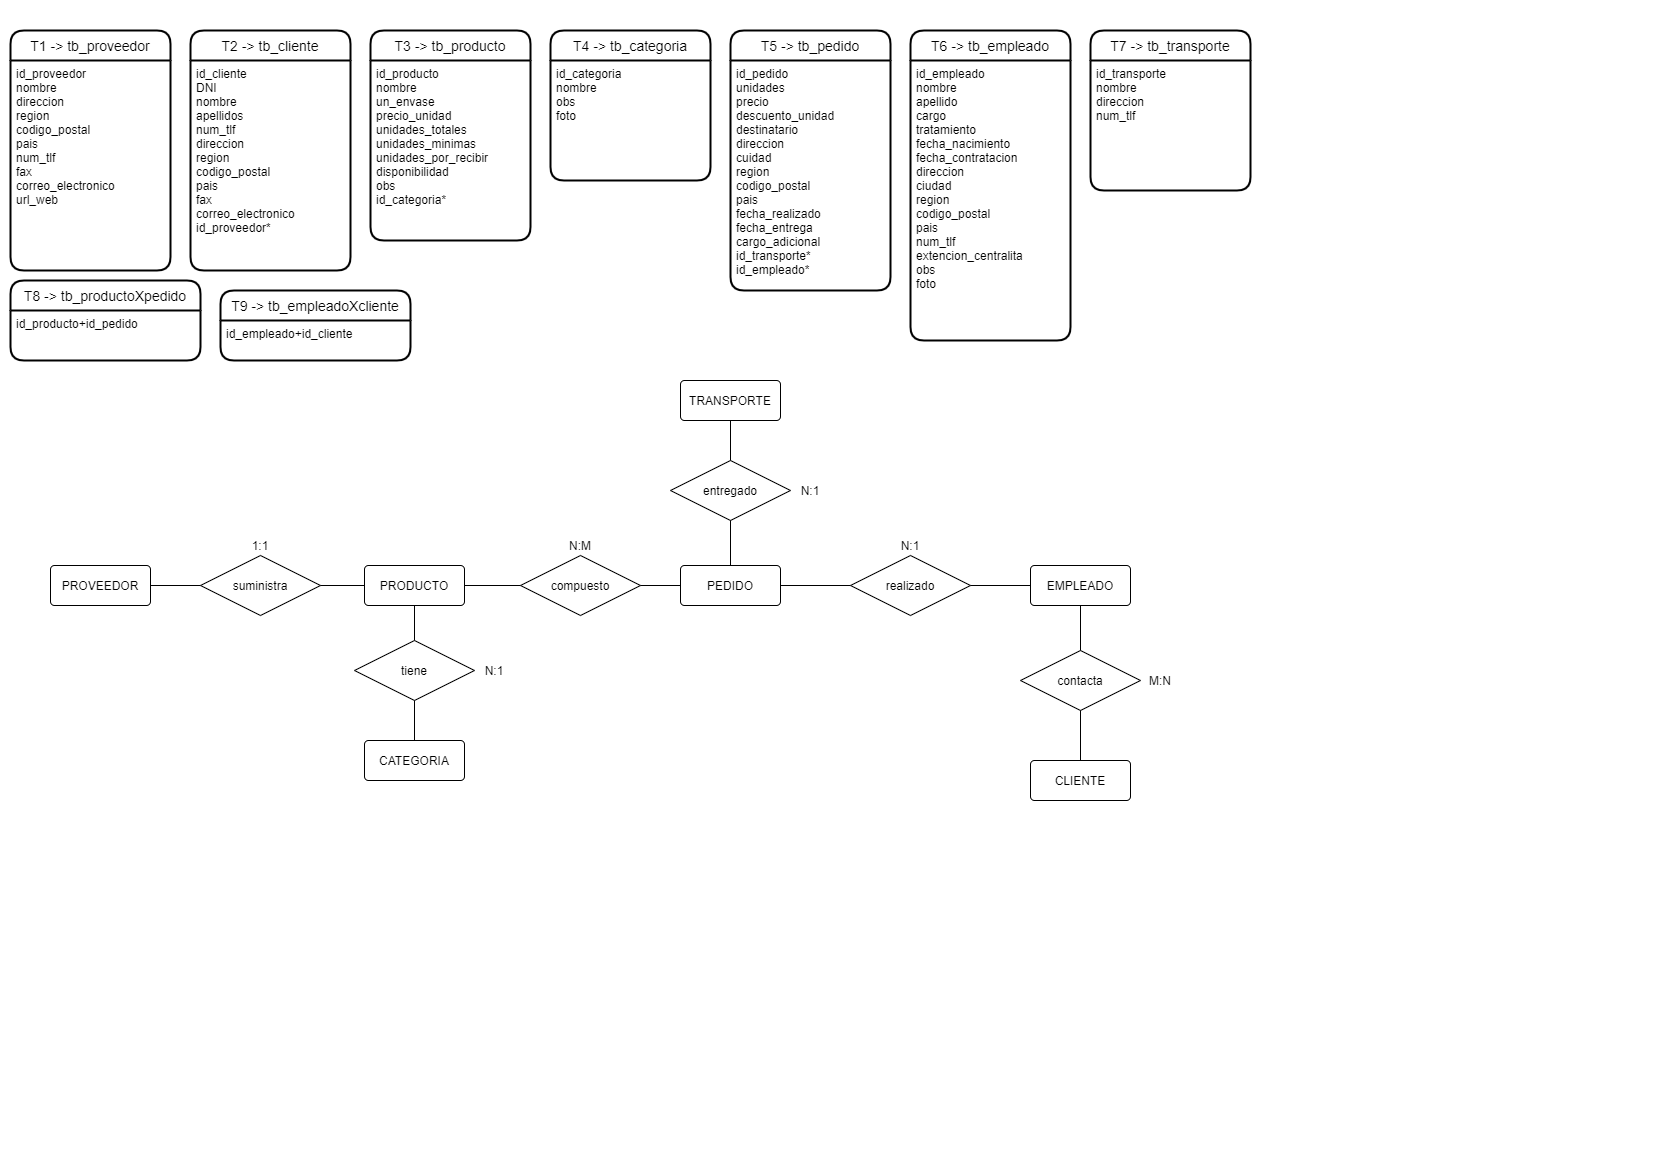

The diagram above was exported from draw.io. Its source (the exported page's mxGraphModel, read from the mxfile embedded in the PNG):
<mxGraphModel dx="1351" dy="663" grid="1" gridSize="10" guides="1" tooltips="1" connect="1" arrows="1" fold="1" page="1" pageScale="1" pageWidth="827" pageHeight="1169" math="0" shadow="0">
  <root>
    <mxCell id="0" />
    <mxCell id="1" parent="0" />
    <mxCell id="T6x5xIQLilsMKsR1Xnn7-1" value="T1 -&gt; tb_proveedor" style="swimlane;childLayout=stackLayout;horizontal=1;startSize=30;horizontalStack=0;rounded=1;fontSize=14;fontStyle=0;strokeWidth=2;resizeParent=0;resizeLast=1;shadow=0;dashed=0;align=center;" vertex="1" parent="1">
      <mxGeometry x="10" y="30" width="160" height="240" as="geometry" />
    </mxCell>
    <mxCell id="T6x5xIQLilsMKsR1Xnn7-2" value="id_proveedor&#10;nombre&#10;direccion&#10;region&#10;codigo_postal&#10;pais&#10;num_tlf&#10;fax&#10;correo_electronico&#10;url_web" style="align=left;strokeColor=none;fillColor=none;spacingLeft=4;fontSize=12;verticalAlign=top;resizable=0;rotatable=0;part=1;" vertex="1" parent="T6x5xIQLilsMKsR1Xnn7-1">
      <mxGeometry y="30" width="160" height="210" as="geometry" />
    </mxCell>
    <mxCell id="T6x5xIQLilsMKsR1Xnn7-4" value="T2 -&gt; tb_cliente" style="swimlane;childLayout=stackLayout;horizontal=1;startSize=30;horizontalStack=0;rounded=1;fontSize=14;fontStyle=0;strokeWidth=2;resizeParent=0;resizeLast=1;shadow=0;dashed=0;align=center;" vertex="1" parent="1">
      <mxGeometry x="190" y="30" width="160" height="240" as="geometry" />
    </mxCell>
    <mxCell id="T6x5xIQLilsMKsR1Xnn7-5" value="id_cliente&#10;DNI&#10;nombre &#10;apellidos&#10;num_tlf&#10;direccion&#10;region&#10;codigo_postal&#10;pais&#10;fax&#10;correo_electronico&#10;id_proveedor*" style="align=left;strokeColor=none;fillColor=none;spacingLeft=4;fontSize=12;verticalAlign=top;resizable=0;rotatable=0;part=1;" vertex="1" parent="T6x5xIQLilsMKsR1Xnn7-4">
      <mxGeometry y="30" width="160" height="210" as="geometry" />
    </mxCell>
    <mxCell id="T6x5xIQLilsMKsR1Xnn7-6" value="T3 -&gt; tb_producto" style="swimlane;childLayout=stackLayout;horizontal=1;startSize=30;horizontalStack=0;rounded=1;fontSize=14;fontStyle=0;strokeWidth=2;resizeParent=0;resizeLast=1;shadow=0;dashed=0;align=center;" vertex="1" parent="1">
      <mxGeometry x="370" y="30" width="160" height="210" as="geometry" />
    </mxCell>
    <mxCell id="T6x5xIQLilsMKsR1Xnn7-7" value="id_producto&#10;nombre&#10;un_envase&#10;precio_unidad&#10;unidades_totales&#10;unidades_minimas&#10;unidades_por_recibir&#10;disponibilidad&#10;obs&#10;id_categoria*" style="align=left;strokeColor=none;fillColor=none;spacingLeft=4;fontSize=12;verticalAlign=top;resizable=0;rotatable=0;part=1;" vertex="1" parent="T6x5xIQLilsMKsR1Xnn7-6">
      <mxGeometry y="30" width="160" height="180" as="geometry" />
    </mxCell>
    <mxCell id="T6x5xIQLilsMKsR1Xnn7-8" value="T4 -&gt; tb_categoria" style="swimlane;childLayout=stackLayout;horizontal=1;startSize=30;horizontalStack=0;rounded=1;fontSize=14;fontStyle=0;strokeWidth=2;resizeParent=0;resizeLast=1;shadow=0;dashed=0;align=center;" vertex="1" parent="1">
      <mxGeometry x="550" y="30" width="160" height="150" as="geometry" />
    </mxCell>
    <mxCell id="T6x5xIQLilsMKsR1Xnn7-9" value="id_categoria&#10;nombre&#10;obs&#10;foto" style="align=left;strokeColor=none;fillColor=none;spacingLeft=4;fontSize=12;verticalAlign=top;resizable=0;rotatable=0;part=1;" vertex="1" parent="T6x5xIQLilsMKsR1Xnn7-8">
      <mxGeometry y="30" width="160" height="120" as="geometry" />
    </mxCell>
    <mxCell id="T6x5xIQLilsMKsR1Xnn7-10" value="T5 -&gt; tb_pedido" style="swimlane;childLayout=stackLayout;horizontal=1;startSize=30;horizontalStack=0;rounded=1;fontSize=14;fontStyle=0;strokeWidth=2;resizeParent=0;resizeLast=1;shadow=0;dashed=0;align=center;" vertex="1" parent="1">
      <mxGeometry x="730" y="30" width="160" height="260" as="geometry" />
    </mxCell>
    <mxCell id="T6x5xIQLilsMKsR1Xnn7-11" value="id_pedido&#10;unidades&#10;precio&#10;descuento_unidad&#10;destinatario&#10;direccion&#10;cuidad&#10;region&#10;codigo_postal&#10;pais&#10;fecha_realizado&#10;fecha_entrega&#10;cargo_adicional&#10;id_transporte*&#10;id_empleado*" style="align=left;strokeColor=none;fillColor=none;spacingLeft=4;fontSize=12;verticalAlign=top;resizable=0;rotatable=0;part=1;" vertex="1" parent="T6x5xIQLilsMKsR1Xnn7-10">
      <mxGeometry y="30" width="160" height="230" as="geometry" />
    </mxCell>
    <mxCell id="T6x5xIQLilsMKsR1Xnn7-13" value="T6 -&gt; tb_empleado" style="swimlane;childLayout=stackLayout;horizontal=1;startSize=30;horizontalStack=0;rounded=1;fontSize=14;fontStyle=0;strokeWidth=2;resizeParent=0;resizeLast=1;shadow=0;dashed=0;align=center;" vertex="1" parent="1">
      <mxGeometry x="910" y="30" width="160" height="310" as="geometry" />
    </mxCell>
    <mxCell id="T6x5xIQLilsMKsR1Xnn7-14" value="id_empleado&#10;nombre&#10;apellido&#10;cargo&#10;tratamiento&#10;fecha_nacimiento&#10;fecha_contratacion&#10;direccion&#10;ciudad&#10;region&#10;codigo_postal&#10;pais&#10;num_tlf&#10;extencion_centralita&#10;obs&#10;foto" style="align=left;strokeColor=none;fillColor=none;spacingLeft=4;fontSize=12;verticalAlign=top;resizable=0;rotatable=0;part=1;" vertex="1" parent="T6x5xIQLilsMKsR1Xnn7-13">
      <mxGeometry y="30" width="160" height="280" as="geometry" />
    </mxCell>
    <mxCell id="T6x5xIQLilsMKsR1Xnn7-15" value="PEDIDO" style="rounded=1;arcSize=10;whiteSpace=wrap;html=1;align=center;" vertex="1" parent="1">
      <mxGeometry x="680" y="565" width="100" height="40" as="geometry" />
    </mxCell>
    <mxCell id="T6x5xIQLilsMKsR1Xnn7-16" value="realizado" style="shape=rhombus;perimeter=rhombusPerimeter;whiteSpace=wrap;html=1;align=center;" vertex="1" parent="1">
      <mxGeometry x="850" y="555" width="120" height="60" as="geometry" />
    </mxCell>
    <mxCell id="T6x5xIQLilsMKsR1Xnn7-17" value="EMPLEADO" style="rounded=1;arcSize=10;whiteSpace=wrap;html=1;align=center;" vertex="1" parent="1">
      <mxGeometry x="1030" y="565" width="100" height="40" as="geometry" />
    </mxCell>
    <mxCell id="T6x5xIQLilsMKsR1Xnn7-18" value="contacta" style="shape=rhombus;perimeter=rhombusPerimeter;whiteSpace=wrap;html=1;align=center;" vertex="1" parent="1">
      <mxGeometry x="1020" y="650" width="120" height="60" as="geometry" />
    </mxCell>
    <mxCell id="T6x5xIQLilsMKsR1Xnn7-19" value="CLIENTE" style="rounded=1;arcSize=10;whiteSpace=wrap;html=1;align=center;" vertex="1" parent="1">
      <mxGeometry x="1030" y="760" width="100" height="40" as="geometry" />
    </mxCell>
    <mxCell id="T6x5xIQLilsMKsR1Xnn7-20" value="compuesto" style="shape=rhombus;perimeter=rhombusPerimeter;whiteSpace=wrap;html=1;align=center;" vertex="1" parent="1">
      <mxGeometry x="520" y="555" width="120" height="60" as="geometry" />
    </mxCell>
    <mxCell id="T6x5xIQLilsMKsR1Xnn7-21" value="PRODUCTO" style="rounded=1;arcSize=10;whiteSpace=wrap;html=1;align=center;" vertex="1" parent="1">
      <mxGeometry x="364" y="565" width="100" height="40" as="geometry" />
    </mxCell>
    <mxCell id="T6x5xIQLilsMKsR1Xnn7-22" value="suministra" style="shape=rhombus;perimeter=rhombusPerimeter;whiteSpace=wrap;html=1;align=center;" vertex="1" parent="1">
      <mxGeometry x="200" y="555" width="120" height="60" as="geometry" />
    </mxCell>
    <mxCell id="T6x5xIQLilsMKsR1Xnn7-23" value="PROVEEDOR" style="rounded=1;arcSize=10;whiteSpace=wrap;html=1;align=center;" vertex="1" parent="1">
      <mxGeometry x="50" y="565" width="100" height="40" as="geometry" />
    </mxCell>
    <mxCell id="T6x5xIQLilsMKsR1Xnn7-24" value="tiene" style="shape=rhombus;perimeter=rhombusPerimeter;whiteSpace=wrap;html=1;align=center;" vertex="1" parent="1">
      <mxGeometry x="354" y="640" width="120" height="60" as="geometry" />
    </mxCell>
    <mxCell id="T6x5xIQLilsMKsR1Xnn7-25" value="CATEGORIA" style="rounded=1;arcSize=10;whiteSpace=wrap;html=1;align=center;" vertex="1" parent="1">
      <mxGeometry x="364" y="740" width="100" height="40" as="geometry" />
    </mxCell>
    <mxCell id="T6x5xIQLilsMKsR1Xnn7-26" value="entregado" style="shape=rhombus;perimeter=rhombusPerimeter;whiteSpace=wrap;html=1;align=center;" vertex="1" parent="1">
      <mxGeometry x="670" y="460" width="120" height="60" as="geometry" />
    </mxCell>
    <mxCell id="T6x5xIQLilsMKsR1Xnn7-27" value="T7 -&gt; tb_transporte" style="swimlane;childLayout=stackLayout;horizontal=1;startSize=30;horizontalStack=0;rounded=1;fontSize=14;fontStyle=0;strokeWidth=2;resizeParent=0;resizeLast=1;shadow=0;dashed=0;align=center;" vertex="1" parent="1">
      <mxGeometry x="1090" y="30" width="160" height="160" as="geometry" />
    </mxCell>
    <mxCell id="T6x5xIQLilsMKsR1Xnn7-28" value="id_transporte&#10;nombre&#10;direccion&#10;num_tlf" style="align=left;strokeColor=none;fillColor=none;spacingLeft=4;fontSize=12;verticalAlign=top;resizable=0;rotatable=0;part=1;" vertex="1" parent="T6x5xIQLilsMKsR1Xnn7-27">
      <mxGeometry y="30" width="160" height="130" as="geometry" />
    </mxCell>
    <mxCell id="T6x5xIQLilsMKsR1Xnn7-29" value="TRANSPORTE" style="rounded=1;arcSize=10;whiteSpace=wrap;html=1;align=center;" vertex="1" parent="1">
      <mxGeometry x="680" y="380" width="100" height="40" as="geometry" />
    </mxCell>
    <mxCell id="T6x5xIQLilsMKsR1Xnn7-30" value="" style="endArrow=none;html=1;rounded=0;exitX=1;exitY=0.5;exitDx=0;exitDy=0;entryX=0;entryY=0.5;entryDx=0;entryDy=0;" edge="1" parent="1" source="T6x5xIQLilsMKsR1Xnn7-23" target="T6x5xIQLilsMKsR1Xnn7-22">
      <mxGeometry relative="1" as="geometry">
        <mxPoint x="150" y="650" as="sourcePoint" />
        <mxPoint x="310" y="650" as="targetPoint" />
      </mxGeometry>
    </mxCell>
    <mxCell id="T6x5xIQLilsMKsR1Xnn7-31" value="" style="endArrow=none;html=1;rounded=0;exitX=1;exitY=0.5;exitDx=0;exitDy=0;entryX=0;entryY=0.5;entryDx=0;entryDy=0;" edge="1" parent="1" source="T6x5xIQLilsMKsR1Xnn7-22" target="T6x5xIQLilsMKsR1Xnn7-21">
      <mxGeometry relative="1" as="geometry">
        <mxPoint x="390" y="580" as="sourcePoint" />
        <mxPoint x="550" y="580" as="targetPoint" />
      </mxGeometry>
    </mxCell>
    <mxCell id="T6x5xIQLilsMKsR1Xnn7-32" value="1:1" style="text;html=1;strokeColor=none;fillColor=none;align=center;verticalAlign=middle;whiteSpace=wrap;rounded=0;" vertex="1" parent="1">
      <mxGeometry x="240" y="535" width="40" height="20" as="geometry" />
    </mxCell>
    <mxCell id="T6x5xIQLilsMKsR1Xnn7-34" value="" style="endArrow=none;html=1;rounded=0;entryX=0;entryY=0.5;entryDx=0;entryDy=0;exitX=1;exitY=0.5;exitDx=0;exitDy=0;" edge="1" parent="1" source="T6x5xIQLilsMKsR1Xnn7-21" target="T6x5xIQLilsMKsR1Xnn7-20">
      <mxGeometry relative="1" as="geometry">
        <mxPoint x="450" y="650" as="sourcePoint" />
        <mxPoint x="610" y="650" as="targetPoint" />
      </mxGeometry>
    </mxCell>
    <mxCell id="T6x5xIQLilsMKsR1Xnn7-35" value="" style="endArrow=none;html=1;rounded=0;exitX=0.5;exitY=1;exitDx=0;exitDy=0;entryX=0.5;entryY=0;entryDx=0;entryDy=0;" edge="1" parent="1" source="T6x5xIQLilsMKsR1Xnn7-24" target="T6x5xIQLilsMKsR1Xnn7-25">
      <mxGeometry relative="1" as="geometry">
        <mxPoint x="420" y="610" as="sourcePoint" />
        <mxPoint x="580" y="610" as="targetPoint" />
      </mxGeometry>
    </mxCell>
    <mxCell id="T6x5xIQLilsMKsR1Xnn7-36" value="" style="endArrow=none;html=1;rounded=0;exitX=0.5;exitY=1;exitDx=0;exitDy=0;entryX=0.5;entryY=0;entryDx=0;entryDy=0;" edge="1" parent="1" source="T6x5xIQLilsMKsR1Xnn7-21" target="T6x5xIQLilsMKsR1Xnn7-24">
      <mxGeometry relative="1" as="geometry">
        <mxPoint x="430" y="620" as="sourcePoint" />
        <mxPoint x="590" y="620" as="targetPoint" />
      </mxGeometry>
    </mxCell>
    <mxCell id="T6x5xIQLilsMKsR1Xnn7-37" value="" style="endArrow=none;html=1;rounded=0;exitX=1;exitY=0.5;exitDx=0;exitDy=0;entryX=0;entryY=0.5;entryDx=0;entryDy=0;" edge="1" parent="1" source="T6x5xIQLilsMKsR1Xnn7-20" target="T6x5xIQLilsMKsR1Xnn7-15">
      <mxGeometry relative="1" as="geometry">
        <mxPoint x="440" y="630" as="sourcePoint" />
        <mxPoint x="600" y="630" as="targetPoint" />
      </mxGeometry>
    </mxCell>
    <mxCell id="T6x5xIQLilsMKsR1Xnn7-38" value="" style="endArrow=none;html=1;rounded=0;exitX=1;exitY=0.5;exitDx=0;exitDy=0;entryX=0;entryY=0.5;entryDx=0;entryDy=0;" edge="1" parent="1" source="T6x5xIQLilsMKsR1Xnn7-15" target="T6x5xIQLilsMKsR1Xnn7-16">
      <mxGeometry relative="1" as="geometry">
        <mxPoint x="450" y="640" as="sourcePoint" />
        <mxPoint x="610" y="640" as="targetPoint" />
      </mxGeometry>
    </mxCell>
    <mxCell id="T6x5xIQLilsMKsR1Xnn7-39" value="" style="endArrow=none;html=1;rounded=0;exitX=0.5;exitY=1;exitDx=0;exitDy=0;" edge="1" parent="1" source="T6x5xIQLilsMKsR1Xnn7-26" target="T6x5xIQLilsMKsR1Xnn7-15">
      <mxGeometry relative="1" as="geometry">
        <mxPoint x="460" y="650" as="sourcePoint" />
        <mxPoint x="620" y="650" as="targetPoint" />
      </mxGeometry>
    </mxCell>
    <mxCell id="T6x5xIQLilsMKsR1Xnn7-40" value="" style="endArrow=none;html=1;rounded=0;" edge="1" parent="1" source="T6x5xIQLilsMKsR1Xnn7-29" target="T6x5xIQLilsMKsR1Xnn7-26">
      <mxGeometry relative="1" as="geometry">
        <mxPoint x="470" y="660" as="sourcePoint" />
        <mxPoint x="630" y="660" as="targetPoint" />
      </mxGeometry>
    </mxCell>
    <mxCell id="T6x5xIQLilsMKsR1Xnn7-41" value="" style="endArrow=none;html=1;rounded=0;" edge="1" parent="1" source="T6x5xIQLilsMKsR1Xnn7-17" target="T6x5xIQLilsMKsR1Xnn7-16">
      <mxGeometry relative="1" as="geometry">
        <mxPoint x="480" y="670" as="sourcePoint" />
        <mxPoint x="640" y="670" as="targetPoint" />
      </mxGeometry>
    </mxCell>
    <mxCell id="T6x5xIQLilsMKsR1Xnn7-42" value="" style="endArrow=none;html=1;rounded=0;" edge="1" parent="1" source="T6x5xIQLilsMKsR1Xnn7-18" target="T6x5xIQLilsMKsR1Xnn7-17">
      <mxGeometry relative="1" as="geometry">
        <mxPoint x="490" y="680" as="sourcePoint" />
        <mxPoint x="650" y="680" as="targetPoint" />
      </mxGeometry>
    </mxCell>
    <mxCell id="T6x5xIQLilsMKsR1Xnn7-43" value="" style="endArrow=none;html=1;rounded=0;" edge="1" parent="1" source="T6x5xIQLilsMKsR1Xnn7-18" target="T6x5xIQLilsMKsR1Xnn7-19">
      <mxGeometry relative="1" as="geometry">
        <mxPoint x="500" y="690" as="sourcePoint" />
        <mxPoint x="660" y="690" as="targetPoint" />
      </mxGeometry>
    </mxCell>
    <mxCell id="T6x5xIQLilsMKsR1Xnn7-44" value="N:1" style="text;html=1;strokeColor=none;fillColor=none;align=center;verticalAlign=middle;whiteSpace=wrap;rounded=0;" vertex="1" parent="1">
      <mxGeometry x="474" y="660" width="40" height="20" as="geometry" />
    </mxCell>
    <mxCell id="T6x5xIQLilsMKsR1Xnn7-46" value="N:M" style="text;html=1;strokeColor=none;fillColor=none;align=center;verticalAlign=middle;whiteSpace=wrap;rounded=0;" vertex="1" parent="1">
      <mxGeometry x="560" y="535" width="40" height="20" as="geometry" />
    </mxCell>
    <mxCell id="T6x5xIQLilsMKsR1Xnn7-47" value="N:1" style="text;html=1;strokeColor=none;fillColor=none;align=center;verticalAlign=middle;whiteSpace=wrap;rounded=0;" vertex="1" parent="1">
      <mxGeometry x="790" y="480" width="40" height="20" as="geometry" />
    </mxCell>
    <mxCell id="T6x5xIQLilsMKsR1Xnn7-48" value="N:1" style="text;html=1;strokeColor=none;fillColor=none;align=center;verticalAlign=middle;whiteSpace=wrap;rounded=0;" vertex="1" parent="1">
      <mxGeometry x="890" y="535" width="40" height="20" as="geometry" />
    </mxCell>
    <mxCell id="T6x5xIQLilsMKsR1Xnn7-49" value="M:N" style="text;html=1;strokeColor=none;fillColor=none;align=center;verticalAlign=middle;whiteSpace=wrap;rounded=0;" vertex="1" parent="1">
      <mxGeometry x="1140" y="670" width="40" height="20" as="geometry" />
    </mxCell>
    <mxCell id="T6x5xIQLilsMKsR1Xnn7-63" value="T8 -&gt; tb_productoXpedido" style="swimlane;childLayout=stackLayout;horizontal=1;startSize=30;horizontalStack=0;rounded=1;fontSize=14;fontStyle=0;strokeWidth=2;resizeParent=0;resizeLast=1;shadow=0;dashed=0;align=center;" vertex="1" parent="1">
      <mxGeometry x="10" y="280" width="190" height="80" as="geometry" />
    </mxCell>
    <mxCell id="T6x5xIQLilsMKsR1Xnn7-64" value="id_producto+id_pedido" style="align=left;strokeColor=none;fillColor=none;spacingLeft=4;fontSize=12;verticalAlign=top;resizable=0;rotatable=0;part=1;" vertex="1" parent="T6x5xIQLilsMKsR1Xnn7-63">
      <mxGeometry y="30" width="190" height="50" as="geometry" />
    </mxCell>
    <mxCell id="T6x5xIQLilsMKsR1Xnn7-69" value="T9 -&gt; tb_empleadoXcliente" style="swimlane;childLayout=stackLayout;horizontal=1;startSize=30;horizontalStack=0;rounded=1;fontSize=14;fontStyle=0;strokeWidth=2;resizeParent=0;resizeLast=1;shadow=0;dashed=0;align=center;" vertex="1" parent="1">
      <mxGeometry x="220" y="290" width="190" height="70" as="geometry" />
    </mxCell>
    <mxCell id="T6x5xIQLilsMKsR1Xnn7-70" value="id_empleado+id_cliente" style="align=left;strokeColor=none;fillColor=none;spacingLeft=4;fontSize=12;verticalAlign=top;resizable=0;rotatable=0;part=1;" vertex="1" parent="T6x5xIQLilsMKsR1Xnn7-69">
      <mxGeometry y="30" width="190" height="40" as="geometry" />
    </mxCell>
  </root>
</mxGraphModel>